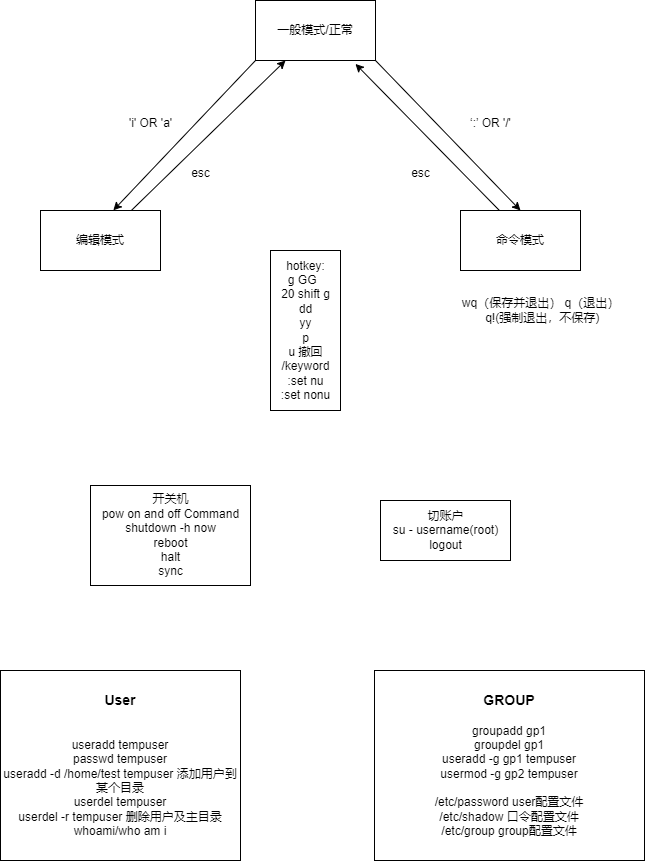

The diagram above was exported from draw.io. Its source (the exported page's mxGraphModel, read from the mxfile embedded in the PNG):
<mxGraphModel dx="1050" dy="619" grid="1" gridSize="10" guides="1" tooltips="1" connect="1" arrows="1" fold="1" page="1" pageScale="1" pageWidth="850" pageHeight="1100" math="0" shadow="0">
  <root>
    <mxCell id="0" />
    <mxCell id="1" parent="0" />
    <mxCell id="To8tWuwf4YdmPu-Fu01j-4" style="rounded=0;orthogonalLoop=1;jettySize=auto;html=1;exitX=0;exitY=1;exitDx=0;exitDy=0;entryX=0.607;entryY=-0.003;entryDx=0;entryDy=0;entryPerimeter=0;" edge="1" parent="1" source="To8tWuwf4YdmPu-Fu01j-1" target="To8tWuwf4YdmPu-Fu01j-2">
      <mxGeometry relative="1" as="geometry" />
    </mxCell>
    <mxCell id="To8tWuwf4YdmPu-Fu01j-9" style="rounded=0;orthogonalLoop=1;jettySize=auto;html=1;exitX=1;exitY=1;exitDx=0;exitDy=0;entryX=0.5;entryY=0;entryDx=0;entryDy=0;" edge="1" parent="1" source="To8tWuwf4YdmPu-Fu01j-1" target="To8tWuwf4YdmPu-Fu01j-3">
      <mxGeometry relative="1" as="geometry" />
    </mxCell>
    <mxCell id="To8tWuwf4YdmPu-Fu01j-1" value="一般模式/正常" style="rounded=0;whiteSpace=wrap;html=1;" vertex="1" parent="1">
      <mxGeometry x="365" y="80" width="120" height="60" as="geometry" />
    </mxCell>
    <mxCell id="To8tWuwf4YdmPu-Fu01j-5" style="rounded=0;orthogonalLoop=1;jettySize=auto;html=1;entryX=0.25;entryY=1;entryDx=0;entryDy=0;" edge="1" parent="1" source="To8tWuwf4YdmPu-Fu01j-2" target="To8tWuwf4YdmPu-Fu01j-1">
      <mxGeometry relative="1" as="geometry" />
    </mxCell>
    <mxCell id="To8tWuwf4YdmPu-Fu01j-2" value="编辑模式" style="rounded=0;whiteSpace=wrap;html=1;" vertex="1" parent="1">
      <mxGeometry x="150" y="290" width="120" height="60" as="geometry" />
    </mxCell>
    <mxCell id="To8tWuwf4YdmPu-Fu01j-8" style="rounded=0;orthogonalLoop=1;jettySize=auto;html=1;exitX=0.323;exitY=-0.003;exitDx=0;exitDy=0;entryX=0.833;entryY=1.057;entryDx=0;entryDy=0;entryPerimeter=0;exitPerimeter=0;" edge="1" parent="1" source="To8tWuwf4YdmPu-Fu01j-3" target="To8tWuwf4YdmPu-Fu01j-1">
      <mxGeometry relative="1" as="geometry">
        <mxPoint x="500" y="160" as="targetPoint" />
      </mxGeometry>
    </mxCell>
    <mxCell id="To8tWuwf4YdmPu-Fu01j-3" value="命令模式" style="rounded=0;whiteSpace=wrap;html=1;" vertex="1" parent="1">
      <mxGeometry x="570" y="290" width="120" height="60" as="geometry" />
    </mxCell>
    <mxCell id="To8tWuwf4YdmPu-Fu01j-6" value="'i' OR 'a'" style="text;html=1;align=center;verticalAlign=middle;resizable=0;points=[];autosize=1;strokeColor=none;fillColor=none;" vertex="1" parent="1">
      <mxGeometry x="225" y="188" width="70" height="30" as="geometry" />
    </mxCell>
    <mxCell id="To8tWuwf4YdmPu-Fu01j-7" value="esc" style="text;html=1;align=center;verticalAlign=middle;resizable=0;points=[];autosize=1;strokeColor=none;fillColor=none;" vertex="1" parent="1">
      <mxGeometry x="290" y="238" width="40" height="30" as="geometry" />
    </mxCell>
    <mxCell id="To8tWuwf4YdmPu-Fu01j-10" value="esc" style="text;html=1;align=center;verticalAlign=middle;resizable=0;points=[];autosize=1;strokeColor=none;fillColor=none;" vertex="1" parent="1">
      <mxGeometry x="510" y="238" width="40" height="30" as="geometry" />
    </mxCell>
    <mxCell id="To8tWuwf4YdmPu-Fu01j-11" value="‘:’ OR '/'" style="text;html=1;align=center;verticalAlign=middle;resizable=0;points=[];autosize=1;strokeColor=none;fillColor=none;" vertex="1" parent="1">
      <mxGeometry x="570" y="188" width="60" height="30" as="geometry" />
    </mxCell>
    <mxCell id="To8tWuwf4YdmPu-Fu01j-12" value="wq（保存并退出） q（退出）&lt;br&gt;&amp;nbsp;q!(强制退出，不保存)" style="text;html=1;align=center;verticalAlign=middle;resizable=0;points=[];autosize=1;strokeColor=none;fillColor=none;" vertex="1" parent="1">
      <mxGeometry x="560" y="370" width="180" height="40" as="geometry" />
    </mxCell>
    <mxCell id="To8tWuwf4YdmPu-Fu01j-13" value="hotkey:&lt;br&gt;g GG&amp;nbsp;&amp;nbsp;&lt;br&gt;20 shift g&lt;br&gt;dd&lt;br&gt;yy&lt;br&gt;p&lt;br&gt;u 撤回&lt;br&gt;/keyword&lt;br&gt;:set nu&lt;br&gt;:set nonu&lt;br&gt;" style="text;html=1;align=center;verticalAlign=middle;resizable=0;points=[];autosize=1;strokeColor=default;" vertex="1" parent="1">
      <mxGeometry x="380" y="330" width="70" height="160" as="geometry" />
    </mxCell>
    <mxCell id="To8tWuwf4YdmPu-Fu01j-15" value="开关机&lt;br&gt;pow on and off Command&lt;br&gt;shutdown -h now&lt;br&gt;reboot&lt;br&gt;halt&lt;br&gt;sync" style="text;html=1;align=center;verticalAlign=middle;resizable=0;points=[];autosize=1;strokeColor=default;fillColor=none;" vertex="1" parent="1">
      <mxGeometry x="200" y="565" width="160" height="100" as="geometry" />
    </mxCell>
    <mxCell id="To8tWuwf4YdmPu-Fu01j-16" value="切账户&lt;br&gt;su - username(root)&lt;br&gt;logout" style="text;html=1;align=center;verticalAlign=middle;resizable=0;points=[];autosize=1;strokeColor=default;fillColor=none;" vertex="1" parent="1">
      <mxGeometry x="490" y="580" width="130" height="60" as="geometry" />
    </mxCell>
    <mxCell id="To8tWuwf4YdmPu-Fu01j-18" value="&lt;b&gt;&lt;font style=&quot;font-size: 14px;&quot;&gt;User&lt;br&gt;&lt;/font&gt;&lt;br&gt;&lt;/b&gt;&lt;br&gt;useradd tempuser&lt;br&gt;passwd tempuser&lt;br&gt;useradd -d /home/test tempuser 添加用户到某个目录&lt;br&gt;userdel tempuser&lt;br&gt;userdel -r tempuser 删除用户及主目录&lt;br&gt;whoami/who am i" style="rounded=0;whiteSpace=wrap;html=1;" vertex="1" parent="1">
      <mxGeometry x="110" y="750" width="240" height="190" as="geometry" />
    </mxCell>
    <mxCell id="To8tWuwf4YdmPu-Fu01j-20" value="&lt;b&gt;&lt;font style=&quot;font-size: 14px;&quot;&gt;GROUP&lt;/font&gt;&lt;/b&gt;&lt;br&gt;&lt;br&gt;groupadd gp1&lt;br&gt;groupdel gp1&lt;br&gt;useradd -g gp1 tempuser&lt;br&gt;usermod -g gp2 tempuser&lt;br&gt;&lt;br&gt;/etc/password user配置文件&lt;br&gt;/etc/shadow 口令配置文件&lt;br&gt;/etc/group group配置文件" style="rounded=0;whiteSpace=wrap;html=1;" vertex="1" parent="1">
      <mxGeometry x="484" y="750" width="270" height="190" as="geometry" />
    </mxCell>
  </root>
</mxGraphModel>